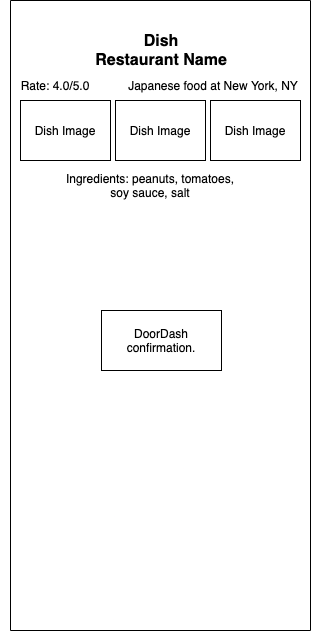

The diagram above was exported from draw.io. Its source (the exported page's mxGraphModel, read from the mxfile embedded in the PNG):
<mxGraphModel dx="1186" dy="654" grid="1" gridSize="10" guides="1" tooltips="1" connect="1" arrows="1" fold="1" page="1" pageScale="1" pageWidth="850" pageHeight="1100" math="0" shadow="0">
  <root>
    <mxCell id="MDP9a9wCzP6Gga-M9aDH-0" />
    <mxCell id="MDP9a9wCzP6Gga-M9aDH-1" parent="MDP9a9wCzP6Gga-M9aDH-0" />
    <mxCell id="MDP9a9wCzP6Gga-M9aDH-2" value="" style="group" vertex="1" connectable="0" parent="MDP9a9wCzP6Gga-M9aDH-1">
      <mxGeometry x="240" y="40" width="300" height="630" as="geometry" />
    </mxCell>
    <mxCell id="MDP9a9wCzP6Gga-M9aDH-3" value="" style="rounded=0;whiteSpace=wrap;html=1;direction=south;" vertex="1" parent="MDP9a9wCzP6Gga-M9aDH-2">
      <mxGeometry width="300" height="630" as="geometry" />
    </mxCell>
    <mxCell id="MDP9a9wCzP6Gga-M9aDH-4" value="Dish&lt;br&gt;Restaurant Name" style="text;html=1;strokeColor=none;fillColor=none;align=center;verticalAlign=middle;whiteSpace=wrap;rounded=0;shadow=0;fontSize=16;fontStyle=1" vertex="1" parent="MDP9a9wCzP6Gga-M9aDH-2">
      <mxGeometry x="26" y="30" width="250" height="40" as="geometry" />
    </mxCell>
    <mxCell id="MDP9a9wCzP6Gga-M9aDH-5" value="Japanese food at New York, NY" style="text;html=1;strokeColor=none;fillColor=none;align=center;verticalAlign=middle;whiteSpace=wrap;rounded=0;fontSize=12;" vertex="1" parent="MDP9a9wCzP6Gga-M9aDH-2">
      <mxGeometry x="106" y="70" width="194" height="30" as="geometry" />
    </mxCell>
    <mxCell id="MDP9a9wCzP6Gga-M9aDH-6" value="Rate: 4.0/5.0" style="text;html=1;strokeColor=none;fillColor=none;align=center;verticalAlign=middle;whiteSpace=wrap;rounded=0;fontSize=12;" vertex="1" parent="MDP9a9wCzP6Gga-M9aDH-2">
      <mxGeometry x="-10" y="70" width="110" height="30" as="geometry" />
    </mxCell>
    <mxCell id="MDP9a9wCzP6Gga-M9aDH-7" value="Dish Image" style="rounded=0;whiteSpace=wrap;html=1;fontSize=12;" vertex="1" parent="MDP9a9wCzP6Gga-M9aDH-2">
      <mxGeometry x="10" y="100" width="90" height="60" as="geometry" />
    </mxCell>
    <mxCell id="MDP9a9wCzP6Gga-M9aDH-8" value="Dish Image" style="rounded=0;whiteSpace=wrap;html=1;fontSize=12;" vertex="1" parent="MDP9a9wCzP6Gga-M9aDH-2">
      <mxGeometry x="105" y="100" width="90" height="60" as="geometry" />
    </mxCell>
    <mxCell id="MDP9a9wCzP6Gga-M9aDH-9" value="Dish Image" style="rounded=0;whiteSpace=wrap;html=1;fontSize=12;" vertex="1" parent="MDP9a9wCzP6Gga-M9aDH-2">
      <mxGeometry x="200" y="100" width="90" height="60" as="geometry" />
    </mxCell>
    <mxCell id="MDP9a9wCzP6Gga-M9aDH-10" value="Ingredients: peanuts, tomatoes,&lt;br&gt;soy sauce, salt" style="text;html=1;strokeColor=none;fillColor=none;align=center;verticalAlign=middle;whiteSpace=wrap;rounded=0;fontSize=12;" vertex="1" parent="MDP9a9wCzP6Gga-M9aDH-2">
      <mxGeometry x="50" y="170" width="180" height="30" as="geometry" />
    </mxCell>
    <mxCell id="MDP9a9wCzP6Gga-M9aDH-11" value="DoorDash confirmation." style="rounded=0;whiteSpace=wrap;html=1;" vertex="1" parent="MDP9a9wCzP6Gga-M9aDH-2">
      <mxGeometry x="91" y="310" width="120" height="60" as="geometry" />
    </mxCell>
  </root>
</mxGraphModel>